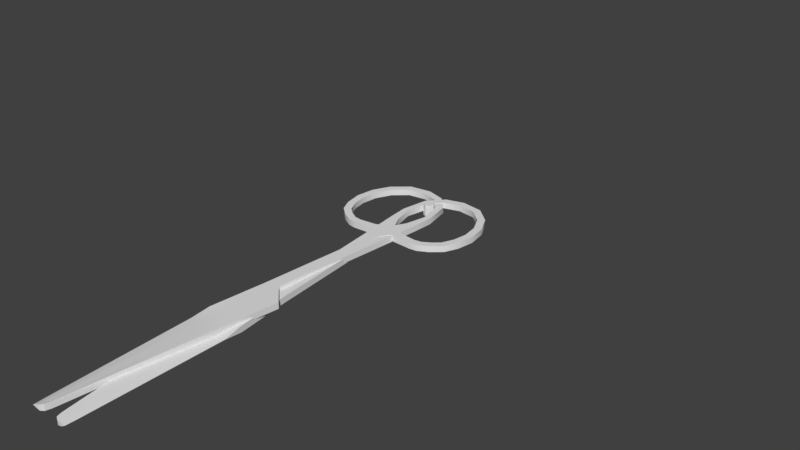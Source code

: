 # Source: scissors.blend  (saved by Blender 2.79.0; exported with 4.5.12 LTS)
import bpy
from mathutils import Matrix  # noqa: F401  (used for matrix-valued properties, if any)

bpy.ops.wm.read_factory_settings(use_empty=True)
scene = bpy.context.scene
scene.name = 'Scene'

# ---- collections
col_collection_1 = bpy.data.collections.new('Collection 1'); scene.collection.children.link(col_collection_1)

# ---- materials (node trees are filled in below, after node groups)
mat_scissors = bpy.data.materials.new('Scissors')
mat_scissors.alpha_threshold = 0.0
mat_scissors.use_transparent_shadow = False
mat_scissors.roughness = 0.5

# ---- material node trees

# ---- world
world_world = bpy.data.worlds.new('World'); scene.world = world_world
world_world.color = (0.05088, 0.05088, 0.05088)
world_world.use_sun_shadow = False
world_world.sun_shadow_jitter_overblur = 0.0
world_world.cycles.sampling_method = 'MANUAL'

# ---- meshes
me_plane = bpy.data.meshes.new('Plane')
me_plane.from_pydata([(0.01968, -0.05567, -0.0007593), (0.01735, -0.05567, -0.0007593), (0.01968, -0.05334, -0.0007593), (0.01735, -0.05334, -0.0007593), (0.02243, -0.05683, -0.0007593), (0.02305, -0.05458, -0.0007593), (0.0248, -0.05839, -0.0007593), (0.02661, -0.05691, -0.0007593), (0.02692, -0.06186, -0.0007593), (0.02893, -0.06067, -0.0007593), (0.02816, -0.06611, -0.0007593), (0.03048, -0.06587, -0.0007593), (0.02811, -0.07104, -0.0007593), (0.03034, -0.0717, -0.0007593), (0.02639, -0.07603, -0.0007593), (0.02836, -0.07727, -0.0007593), (0.02268, -0.0802, -0.0007593), (0.02391, -0.08218, -0.0007593), (0.01719, -0.08169, -0.0007593), (0.01735, -0.08402, -0.0007593), (0.0121, -0.08089, -0.0007593), (0.01151, -0.08315, -0.0007593), (0.00823, -0.07736, -0.0007593), (0.00667, -0.07909, -0.0007593), (0.005829, -0.07053, -0.0007593), (0.004067, -0.07109, -0.0007593), (0.006538, -0.06388, -0.0007593), (0.003729, -0.06477, -0.0007593), (0.007798, -0.06064, -0.0007593), (0.006021, -0.05921, -0.0007593), (0.0121, -0.057, -0.0007593), (0.01037, -0.05467, -0.0007593), (0.003403, -0.05087, -0.0007593), (0.005519, -0.05086, -0.0007593), (0.007765, -0.05205, -0.0007593), (0.001562, -0.01377, -4.921e-08), (0.003341, -0.01298, -4.935e-08), (0.005453, -0.01205, -4.951e-08), (-0.004938, -0.008748, -4.879e-08), (0.0001881, 0.002074, -4.775e-08), (0.005306, 0.005261, -4.816e-08), (-0.004803, 0.05381, -4.488e-08), (-0.003709, 0.05352, -0.000323), (-0.0005766, 0.05379, -0.00154), (-0.004543, 0.05541, -4.492e-08), (-0.003651, 0.05613, -0.000323), (-0.001056, 0.0564, -0.00154), (-0.004899, 0.009198, -4.746e-08), (-0.002668, 0.01314, -4.766e-08), (0.005068, 0.01091, -0.0008748), (0.01968, -0.05567, -0.002634), (0.01735, -0.05567, -0.002633), (0.01968, -0.05334, -0.002634), (0.01735, -0.05334, -0.002634), (0.02243, -0.05683, -0.002634), (0.02305, -0.05458, -0.002634), (0.0248, -0.05839, -0.002634), (0.02661, -0.05691, -0.002634), (0.02692, -0.06186, -0.002634), (0.02893, -0.06067, -0.002634), (0.02816, -0.06611, -0.002634), (0.03048, -0.06587, -0.002634), (0.02811, -0.07104, -0.002634), (0.03034, -0.0717, -0.002634), (0.02639, -0.07603, -0.002634), (0.02836, -0.07727, -0.002634), (0.02268, -0.0802, -0.002634), (0.02391, -0.08218, -0.002634), (0.01719, -0.08169, -0.002634), (0.01735, -0.08402, -0.002634), (0.0121, -0.08089, -0.002633), (0.01151, -0.08315, -0.002634), (0.00823, -0.07736, -0.002634), (0.00667, -0.07909, -0.002634), (0.005829, -0.07053, -0.002634), (0.004067, -0.07109, -0.002634), (0.006538, -0.06388, -0.002633), (0.003729, -0.06477, -0.002634), (0.007798, -0.06064, -0.002634), (0.006021, -0.05921, -0.002634), (0.0121, -0.057, -0.002634), (0.01037, -0.05467, -0.002634), (0.003403, -0.05087, -0.002633), (0.005519, -0.05086, -0.002634), (0.007765, -0.05205, -0.002634), (0.001562, -0.01377, -0.001874), (0.003341, -0.01298, -0.001874), (0.005453, -0.01205, -0.001874), (-0.004938, -0.008748, -0.001874), (0.0001881, 0.002074, -0.001874), (0.005306, 0.005261, -0.001874), (-0.004803, 0.05381, -0.001874), (-0.003709, 0.05352, -0.001951), (-0.0005766, 0.05379, -0.001591), (-0.004543, 0.05541, -0.001874), (-0.003651, 0.05613, -0.001951), (-0.001056, 0.0564, -0.001591), (-0.004899, 0.009198, -0.001874), (-0.002668, 0.01314, -0.001874), (0.005068, 0.01091, -0.0009996), (0.008194, -0.05694, -0.0007593), (0.009949, -0.05882, -0.0007593), (0.006642, -0.05145, -0.0007593), (0.004397, -0.01252, -4.943e-08), (0.002747, 0.003668, -4.795e-08), (-0.002143, 0.05366, -0.0006411), (-0.002353, 0.05627, -0.0006411), (0.00147, 0.01086, -0.0003765), (0.008194, -0.05694, -0.002634), (0.009949, -0.05882, -0.002634), (0.006642, -0.05145, -0.002634), (0.004397, -0.01252, -0.001874), (0.002747, 0.003668, -0.001874), (-0.002143, 0.05366, -0.001775), (-0.002353, 0.05627, -0.001828), (0.00147, 0.01086, -0.001498)], [], [(0, 2, 3, 1), (0, 4, 5, 2), (4, 6, 7, 5), (6, 8, 9, 7), (8, 10, 11, 9), (10, 12, 13, 11), (12, 14, 15, 13), (14, 16, 17, 15), (16, 18, 19, 17), (18, 20, 21, 19), (20, 22, 23, 21), (22, 24, 25, 23), (24, 26, 27, 25), (26, 28, 29, 27), (101, 30, 31, 100), (30, 1, 3, 31), (100, 102, 33, 29), (29, 33, 32, 27), (33, 36, 35, 32), (102, 103, 36, 33), (36, 39, 38, 35), (103, 104, 39, 36), (48, 42, 41, 47), (107, 105, 42, 48), (42, 45, 44, 41), (105, 106, 45, 42), (104, 107, 48, 39), (39, 48, 47, 38), (50, 51, 53, 52), (50, 52, 55, 54), (54, 55, 57, 56), (56, 57, 59, 58), (58, 59, 61, 60), (60, 61, 63, 62), (62, 63, 65, 64), (64, 65, 67, 66), (66, 67, 69, 68), (68, 69, 71, 70), (70, 71, 73, 72), (72, 73, 75, 74), (74, 75, 77, 76), (76, 77, 79, 78), (109, 108, 81, 80), (80, 81, 53, 51), (108, 79, 83, 110), (79, 77, 82, 83), (83, 82, 85, 86), (110, 83, 86, 111), (86, 85, 88, 89), (111, 86, 89, 112), (98, 97, 91, 92), (115, 98, 92, 113), (92, 91, 94, 95), (113, 92, 95, 114), (112, 89, 98, 115), (89, 88, 97, 98), (1, 51, 50, 0), (2, 52, 53, 3), (5, 55, 52, 2), (0, 50, 54, 4), (7, 57, 55, 5), (4, 54, 56, 6), (9, 59, 57, 7), (6, 56, 58, 8), (11, 61, 59, 9), (8, 58, 60, 10), (13, 63, 61, 11), (10, 60, 62, 12), (15, 65, 63, 13), (12, 62, 64, 14), (17, 67, 65, 15), (14, 64, 66, 16), (19, 69, 67, 17), (16, 66, 68, 18), (21, 71, 69, 19), (18, 68, 70, 20), (23, 73, 71, 21), (20, 70, 72, 22), (25, 75, 73, 23), (22, 72, 74, 24), (27, 77, 75, 25), (24, 74, 76, 26), (26, 76, 78, 28), (101, 109, 80, 30), (30, 80, 51, 1), (3, 53, 81, 31), (31, 81, 84, 34), (32, 82, 77, 27), (35, 85, 82, 32), (34, 84, 87, 37), (38, 88, 85, 35), (37, 87, 90, 40), (41, 91, 97, 47), (40, 90, 99, 49), (106, 114, 95, 45), (45, 95, 94, 44), (44, 94, 91, 41), (43, 93, 96, 46), (47, 97, 88, 38), (49, 99, 93, 43), (46, 96, 114, 106), (28, 78, 109, 101), (90, 112, 115, 99), (93, 113, 114, 96), (99, 115, 113, 93), (87, 111, 112, 90), (84, 110, 111, 87), (81, 108, 110, 84), (78, 79, 108, 109), (40, 49, 107, 104), (43, 46, 106, 105), (49, 43, 105, 107), (37, 40, 104, 103), (34, 37, 103, 102), (31, 34, 102, 100), (28, 101, 100, 29)])
me_plane.polygons.foreach_set('use_smooth', [True] * 116)
me_plane.materials.append(mat_scissors)
me_plane.use_remesh_preserve_volume = False
me_plane.use_remesh_preserve_attributes = False
me_plane.use_mirror_vertex_groups = False
me_plane.update()
me_plane_002 = bpy.data.meshes.new('Plane.002')
me_plane_002.from_pydata([(-0.01933, -0.05567, -0.0006968), (-0.01699, -0.05567, -0.0006968), (-0.01933, -0.05334, -0.0006968), (-0.01699, -0.05334, -0.0006968), (-0.02207, -0.05683, -0.0006968), (-0.02269, -0.05458, -0.0006968), (-0.02445, -0.05839, -0.0006968), (-0.02625, -0.05691, -0.0006968), (-0.02657, -0.06186, -0.0006968), (-0.02858, -0.06067, -0.0006968), (-0.0278, -0.06611, -0.0006968), (-0.03012, -0.06587, -0.0006968), (-0.02775, -0.07104, -0.0006968), (-0.02999, -0.0717, -0.0006968), (-0.02603, -0.07603, -0.0006968), (-0.028, -0.07727, -0.0006968), (-0.02233, -0.0802, -0.0006968), (-0.02355, -0.08218, -0.0006968), (-0.01683, -0.08169, -0.0006968), (-0.017, -0.08402, -0.0006968), (-0.01174, -0.08089, -0.0006968), (-0.01116, -0.08315, -0.0006968), (-0.007874, -0.07736, -0.0006968), (-0.006315, -0.07909, -0.0006968), (-0.005474, -0.07053, -0.0006968), (-0.003712, -0.07109, -0.0006968), (-0.006182, -0.06388, -0.0006968), (-0.003374, -0.06477, -0.0006968), (-0.007442, -0.06064, -0.0006968), (-0.005666, -0.05921, -0.0006968), (-0.01175, -0.057, -0.0006968), (-0.01001, -0.05467, -0.0006968), (-0.003047, -0.05087, -0.0006968), (-0.005164, -0.05086, -0.0006968), (-0.007409, -0.05205, -0.0006968), (-0.001206, -0.01377, -0.001218), (-0.002986, -0.01298, -0.001218), (-0.005097, -0.01205, -0.001218), (0.005293, -0.008748, -0.001218), (0.0001674, 0.002074, -0.001218), (-0.004951, 0.005261, -0.001218), (0.005158, 0.05381, -0.001218), (0.004065, 0.05352, -0.001333), (0.0009322, 0.05379, -0.001675), (0.004899, 0.05541, -0.001218), (0.004006, 0.05613, -0.001333), (0.001411, 0.0564, -0.001675), (0.005254, 0.009198, -0.001218), (0.003024, 0.01314, -0.001218), (-0.004713, 0.01091, -0.002093), (-0.01933, -0.05567, -0.002571), (-0.01699, -0.05567, -0.002571), (-0.01933, -0.05334, -0.002571), (-0.01699, -0.05334, -0.002571), (-0.02207, -0.05683, -0.002571), (-0.02269, -0.05458, -0.002571), (-0.02445, -0.05839, -0.002571), (-0.02625, -0.05691, -0.002571), (-0.02657, -0.06186, -0.002571), (-0.02858, -0.06067, -0.002571), (-0.0278, -0.06611, -0.002571), (-0.03012, -0.06587, -0.002571), (-0.02775, -0.07104, -0.002571), (-0.02999, -0.0717, -0.002571), (-0.02603, -0.07603, -0.002571), (-0.028, -0.07727, -0.002571), (-0.02233, -0.0802, -0.002571), (-0.02355, -0.08218, -0.002571), (-0.01683, -0.08169, -0.002571), (-0.017, -0.08402, -0.002571), (-0.01174, -0.08089, -0.002571), (-0.01116, -0.08315, -0.002571), (-0.007874, -0.07736, -0.002571), (-0.006315, -0.07909, -0.002571), (-0.005474, -0.07053, -0.002571), (-0.003712, -0.07109, -0.002571), (-0.006182, -0.06388, -0.002571), (-0.003374, -0.06477, -0.002571), (-0.007442, -0.06064, -0.002571), (-0.005666, -0.05921, -0.002571), (-0.01175, -0.057, -0.002571), (-0.01001, -0.05467, -0.002571), (-0.003047, -0.05087, -0.002571), (-0.005164, -0.05086, -0.002571), (-0.007409, -0.05205, -0.002571), (-0.001206, -0.01377, -0.003092), (-0.002986, -0.01298, -0.003092), (-0.005097, -0.01205, -0.003092), (0.005293, -0.008748, -0.003092), (0.0001674, 0.002074, -0.003092), (-0.004951, 0.005261, -0.003092), (0.005158, 0.05381, -0.003092), (0.004065, 0.05352, -0.002769), (0.0009322, 0.05379, -0.001726), (0.004899, 0.05541, -0.003092), (0.004006, 0.05613, -0.002769), (0.001411, 0.0564, -0.001726), (0.005254, 0.009198, -0.003092), (0.003024, 0.01314, -0.003092), (-0.004713, 0.01091, -0.002218), (-0.007838, -0.05694, -0.0006968), (-0.009594, -0.05882, -0.0006968), (-0.006287, -0.05145, -0.0006968), (-0.004041, -0.01252, -0.001218), (-0.002392, 0.003668, -0.001218), (0.002498, 0.05366, -0.001477), (0.002709, 0.05627, -0.001477), (-0.001115, 0.01086, -0.001594), (-0.007838, -0.05694, -0.002571), (-0.009594, -0.05882, -0.002571), (-0.006287, -0.05145, -0.002571), (-0.004041, -0.01252, -0.003092), (-0.002392, 0.003668, -0.003092), (0.002498, 0.05366, -0.002451), (0.002709, 0.05627, -0.002451), (-0.001115, 0.01086, -0.002716)], [], [(0, 1, 3, 2), (0, 2, 5, 4), (4, 5, 7, 6), (6, 7, 9, 8), (8, 9, 11, 10), (10, 11, 13, 12), (12, 13, 15, 14), (14, 15, 17, 16), (16, 17, 19, 18), (18, 19, 21, 20), (20, 21, 23, 22), (22, 23, 25, 24), (24, 25, 27, 26), (26, 27, 29, 28), (101, 100, 31, 30), (30, 31, 3, 1), (100, 29, 33, 102), (29, 27, 32, 33), (33, 32, 35, 36), (102, 33, 36, 103), (36, 35, 38, 39), (103, 36, 39, 104), (48, 47, 41, 42), (107, 48, 42, 105), (42, 41, 44, 45), (105, 42, 45, 106), (104, 39, 48, 107), (39, 38, 47, 48), (50, 52, 53, 51), (50, 54, 55, 52), (54, 56, 57, 55), (56, 58, 59, 57), (58, 60, 61, 59), (60, 62, 63, 61), (62, 64, 65, 63), (64, 66, 67, 65), (66, 68, 69, 67), (68, 70, 71, 69), (70, 72, 73, 71), (72, 74, 75, 73), (74, 76, 77, 75), (76, 78, 79, 77), (109, 80, 81, 108), (80, 51, 53, 81), (108, 110, 83, 79), (79, 83, 82, 77), (83, 86, 85, 82), (110, 111, 86, 83), (86, 89, 88, 85), (111, 112, 89, 86), (98, 92, 91, 97), (115, 113, 92, 98), (92, 95, 94, 91), (113, 114, 95, 92), (112, 115, 98, 89), (89, 98, 97, 88), (1, 0, 50, 51), (2, 3, 53, 52), (5, 2, 52, 55), (0, 4, 54, 50), (7, 5, 55, 57), (4, 6, 56, 54), (9, 7, 57, 59), (6, 8, 58, 56), (11, 9, 59, 61), (8, 10, 60, 58), (13, 11, 61, 63), (10, 12, 62, 60), (15, 13, 63, 65), (12, 14, 64, 62), (17, 15, 65, 67), (14, 16, 66, 64), (19, 17, 67, 69), (16, 18, 68, 66), (21, 19, 69, 71), (18, 20, 70, 68), (23, 21, 71, 73), (20, 22, 72, 70), (25, 23, 73, 75), (22, 24, 74, 72), (27, 25, 75, 77), (24, 26, 76, 74), (26, 28, 78, 76), (101, 30, 80, 109), (30, 1, 51, 80), (3, 31, 81, 53), (31, 34, 84, 81), (32, 27, 77, 82), (35, 32, 82, 85), (34, 37, 87, 84), (38, 35, 85, 88), (37, 40, 90, 87), (41, 47, 97, 91), (40, 49, 99, 90), (106, 45, 95, 114), (45, 44, 94, 95), (44, 41, 91, 94), (43, 46, 96, 93), (47, 38, 88, 97), (49, 43, 93, 99), (46, 106, 114, 96), (28, 101, 109, 78), (90, 99, 115, 112), (93, 96, 114, 113), (99, 93, 113, 115), (87, 90, 112, 111), (84, 87, 111, 110), (81, 84, 110, 108), (78, 109, 108, 79), (40, 104, 107, 49), (43, 105, 106, 46), (49, 107, 105, 43), (37, 103, 104, 40), (34, 102, 103, 37), (31, 100, 102, 34), (28, 29, 100, 101)])
me_plane_002.polygons.foreach_set('use_smooth', [True] * 116)
me_plane_002.materials.append(mat_scissors)
me_plane_002.use_remesh_preserve_volume = False
me_plane_002.use_remesh_preserve_attributes = False
me_plane_002.use_mirror_vertex_groups = False
me_plane_002.update()
me_cylinder_001 = bpy.data.meshes.new('Cylinder.001')
me_cylinder_001.from_pydata([(0.0, 0.00167, -0.001838), (0.0, 0.00167, 0.001838), (0.001181, 0.001181, -0.001838), (0.001181, 0.001181, 0.001838), (0.00167, -7.301e-11, -0.001838), (0.00167, -7.301e-11, 0.001838), (0.001181, -0.001181, -0.001838), (0.001181, -0.001181, 0.001838), (-1.46e-10, -0.00167, -0.001838), (-1.46e-10, -0.00167, 0.001838), (-0.001181, -0.001181, -0.001838), (-0.001181, -0.001181, 0.001838), (-0.00167, 1.992e-11, -0.001838), (-0.00167, 1.992e-11, 0.001838), (-0.001181, 0.001181, -0.001838), (-0.001181, 0.001181, 0.001838)], [], [(0, 1, 3, 2), (2, 3, 5, 4), (4, 5, 7, 6), (6, 7, 9, 8), (8, 9, 11, 10), (10, 11, 13, 12), (3, 1, 15, 13, 11, 9, 7, 5), (12, 13, 15, 14), (14, 15, 1, 0), (0, 2, 4, 6, 8, 10, 12, 14)])
me_cylinder_001.materials.append(mat_scissors)
me_cylinder_001.use_remesh_preserve_volume = False
me_cylinder_001.use_remesh_preserve_attributes = False
me_cylinder_001.use_mirror_vertex_groups = False
me_cylinder_001.update()
arm_armature_001 = bpy.data.armatures.new('Armature.001')  # bones are not reproduced

# ---- objects
ob_scissors = bpy.data.objects.new('Scissors', None)
ob_armature = bpy.data.objects.new('Armature', arm_armature_001)
ob_hand1 = bpy.data.objects.new('Hand1', me_plane)
ob_hand2 = bpy.data.objects.new('Hand2', me_plane_002)
ob_pin = bpy.data.objects.new('Pin', me_cylinder_001)

# ---- transforms, parenting, visibility, modifiers, constraints
ob_scissors.location = (0.0, 0.0, 0.0)
ob_scissors.empty_display_size = 0.02346
ob_scissors.empty_image_offset = (0.0, 0.0)
ob_scissors.lineart.crease_threshold = 0.0
ob_armature.parent = ob_scissors
ob_armature.location = (-2.405e-10, -3.078e-09, 0.0)
ob_armature.show_in_front = True
ob_armature.lineart.crease_threshold = 0.0
ob_hand1.parent = ob_armature
ob_hand1.matrix_parent_inverse = Matrix(((-0.9913, -0.1315, 1.189e-07, -9.313e-10), (0.1315, -0.9913, -9.322e-08, -0.07719), (1.301e-07, -7.677e-08, 1.0, 3.078e-09), (0.0, 0.0, 0.0, 1.0)))
ob_hand1.location = (3.033e-09, 1.274e-09, 2.547e-09)
ob_hand1.rotation_euler = (1.717e-08, 9.662e-08, 1.737e-07)
ob_hand1.lineart.crease_threshold = 0.0
_vg = ob_hand1.vertex_groups.new(name='Bone')
_m = ob_hand1.modifiers.new('EdgeSplit', 'EDGE_SPLIT')
_m.split_angle = 0.7156
ob_hand2.parent = ob_armature
ob_hand2.matrix_parent_inverse = Matrix(((-0.9929, 0.1188, -0.007431, 9.084e-10), (-0.1188, -0.9929, -0.000443, -0.07706), (-0.007431, 0.0004429, 1.0, 3.089e-09), (0.0, 0.0, 0.0, 1.0)))
ob_hand2.location = (1.839e-09, -1.274e-09, 1.285e-09)
ob_hand2.rotation_euler = (-1.637e-08, -1.453e-07, -3.484e-07)
ob_hand2.lineart.crease_threshold = 0.0
_vg = ob_hand2.vertex_groups.new(name='Bone2')
_m = ob_hand2.modifiers.new('EdgeSplit', 'EDGE_SPLIT')
_m.split_angle = 0.7156
ob_pin.parent = ob_scissors
ob_pin.location = (6.974e-10, -1.231e-08, -0.001576)
ob_pin.lineart.crease_threshold = 0.0

# ---- collection membership
col_collection_1.objects.link(ob_scissors)
col_collection_1.objects.link(ob_armature)
col_collection_1.objects.link(ob_hand1)
col_collection_1.objects.link(ob_hand2)
col_collection_1.objects.link(ob_pin)

# ---- scene / render settings (as saved in the file)
scene.frame_start = 1; scene.frame_end = 250; scene.frame_set(1)
scene.render.engine = 'BLENDER_EEVEE_NEXT'
scene.render.resolution_percentage = 50
scene.render.dither_intensity = 0.0
scene.cycles.use_denoising = False
scene.cycles.samples = 128
scene.cycles.sampling_pattern = 'TABULATED_SOBOL'
scene.cycles.use_adaptive_sampling = False
scene.cycles.use_light_tree = False
scene.cycles.blur_glossy = 0.0
scene.cycles.sample_clamp_indirect = 0.0
scene.view_settings.view_transform = 'Standard'
bpy.context.view_layer.update()

# ---- added for rendering (the .blend has no active camera and no usable light): camera, sun
cam_auto = bpy.data.cameras.new('AutoCamera')
cam_auto.lens = 50.0
cam_auto.sensor_width = 36.0
cam_auto.clip_end = 1000.0
ob_auto_camera = bpy.data.objects.new('AutoCamera', cam_auto)
scene.collection.objects.link(ob_auto_camera)
ob_auto_camera.location = (0.185223, -0.235864, 0.14646)
ob_auto_camera.rotation_euler = (1.09748, -7.21219e-08, 0.694738)
scene.camera = ob_auto_camera
light_auto_sun = bpy.data.lights.new('AutoSun', 'SUN')
light_auto_sun.energy = 3.0
light_auto_sun.angle = 0.0523599
ob_auto_sun = bpy.data.objects.new('AutoSun', light_auto_sun)
scene.collection.objects.link(ob_auto_sun)
ob_auto_sun.rotation_euler = (0.872665, 0.174533, 0.523599)
bpy.context.view_layer.update()
